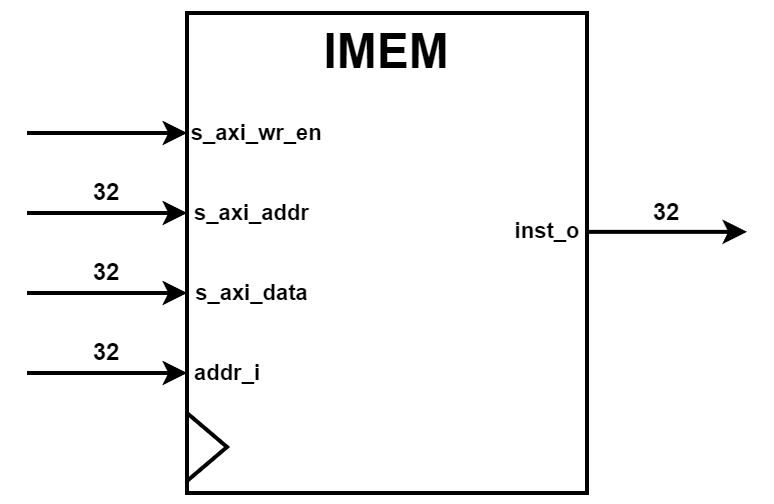

The diagram above was exported from draw.io. Its source (the exported page's mxGraphModel, read from the mxfile embedded in the PNG):
<mxGraphModel dx="600" dy="355" grid="1" gridSize="10" guides="1" tooltips="1" connect="1" arrows="1" fold="1" page="1" pageScale="1" pageWidth="1169" pageHeight="827" math="0" shadow="0">
  <root>
    <mxCell id="0" />
    <mxCell id="1" parent="0" />
    <mxCell id="nJq6ZUeE19HBMRDAFKTM-26" value="" style="rounded=0;whiteSpace=wrap;html=1;fontStyle=1;strokeWidth=2;" vertex="1" parent="1">
      <mxGeometry x="320" y="180" width="200" height="240" as="geometry" />
    </mxCell>
    <mxCell id="nJq6ZUeE19HBMRDAFKTM-27" value="&amp;nbsp; &amp;nbsp;s_axi_wr_en" style="endArrow=classic;html=1;rounded=0;labelBackgroundColor=none;fontStyle=1;strokeWidth=2;" edge="1" parent="1">
      <mxGeometry x="1" y="30" width="50" height="50" relative="1" as="geometry">
        <mxPoint x="240" y="240" as="sourcePoint" />
        <mxPoint x="320" y="240" as="targetPoint" />
        <mxPoint x="30" y="30" as="offset" />
      </mxGeometry>
    </mxCell>
    <mxCell id="nJq6ZUeE19HBMRDAFKTM-28" value="&amp;nbsp; &amp;nbsp; &amp;nbsp; &amp;nbsp; s_axi_addr" style="endArrow=classic;html=1;rounded=0;labelBackgroundColor=none;fontStyle=1;strokeWidth=2;" edge="1" parent="1">
      <mxGeometry x="1" y="20" width="50" height="50" relative="1" as="geometry">
        <mxPoint x="240" y="280" as="sourcePoint" />
        <mxPoint x="320" y="280" as="targetPoint" />
        <mxPoint x="20" y="20" as="offset" />
      </mxGeometry>
    </mxCell>
    <mxCell id="nJq6ZUeE19HBMRDAFKTM-29" value="&lt;span style=&quot;&quot;&gt;&lt;font style=&quot;font-size: 24px;&quot;&gt;IMEM&lt;/font&gt;&lt;/span&gt;" style="text;html=1;align=center;verticalAlign=middle;whiteSpace=wrap;rounded=0;fontStyle=1;strokeWidth=2;" vertex="1" parent="1">
      <mxGeometry x="320" y="180" width="200" height="40" as="geometry" />
    </mxCell>
    <mxCell id="nJq6ZUeE19HBMRDAFKTM-32" value="inst_o" style="endArrow=classic;html=1;rounded=0;fontStyle=1;strokeWidth=2;" edge="1" parent="1">
      <mxGeometry x="-1" y="-20" width="50" height="50" relative="1" as="geometry">
        <mxPoint x="520" y="289.43" as="sourcePoint" />
        <mxPoint x="600" y="289.43" as="targetPoint" />
        <mxPoint x="-20" y="-20" as="offset" />
      </mxGeometry>
    </mxCell>
    <mxCell id="nJq6ZUeE19HBMRDAFKTM-33" value="&amp;nbsp; &amp;nbsp; &amp;nbsp; &amp;nbsp; s_axi_data" style="endArrow=classic;html=1;rounded=0;labelBackgroundColor=none;fontStyle=1;strokeWidth=2;" edge="1" parent="1">
      <mxGeometry x="1" y="20" width="50" height="50" relative="1" as="geometry">
        <mxPoint x="240" y="320" as="sourcePoint" />
        <mxPoint x="320" y="320" as="targetPoint" />
        <mxPoint x="20" y="20" as="offset" />
      </mxGeometry>
    </mxCell>
    <mxCell id="nJq6ZUeE19HBMRDAFKTM-34" value="addr_i" style="endArrow=classic;html=1;rounded=0;labelBackgroundColor=none;fontStyle=1;strokeWidth=2;" edge="1" parent="1">
      <mxGeometry x="1" y="20" width="50" height="50" relative="1" as="geometry">
        <mxPoint x="240" y="360" as="sourcePoint" />
        <mxPoint x="320" y="360" as="targetPoint" />
        <mxPoint x="20" y="20" as="offset" />
      </mxGeometry>
    </mxCell>
    <mxCell id="nJq6ZUeE19HBMRDAFKTM-36" value="32" style="text;html=1;align=center;verticalAlign=middle;whiteSpace=wrap;rounded=0;fontStyle=1;strokeWidth=2;" vertex="1" parent="1">
      <mxGeometry x="540" y="270" width="40" height="20" as="geometry" />
    </mxCell>
    <mxCell id="nJq6ZUeE19HBMRDAFKTM-37" value="32" style="text;html=1;align=center;verticalAlign=middle;whiteSpace=wrap;rounded=0;fontStyle=1;strokeWidth=2;" vertex="1" parent="1">
      <mxGeometry x="260" y="260" width="40" height="20" as="geometry" />
    </mxCell>
    <mxCell id="nJq6ZUeE19HBMRDAFKTM-38" value="32" style="text;html=1;align=center;verticalAlign=middle;whiteSpace=wrap;rounded=0;fontStyle=1;strokeWidth=2;" vertex="1" parent="1">
      <mxGeometry x="260" y="300" width="40" height="20" as="geometry" />
    </mxCell>
    <mxCell id="nJq6ZUeE19HBMRDAFKTM-39" value="32" style="text;html=1;align=center;verticalAlign=middle;whiteSpace=wrap;rounded=0;fontStyle=1;strokeWidth=2;" vertex="1" parent="1">
      <mxGeometry x="260" y="340" width="40" height="20" as="geometry" />
    </mxCell>
    <mxCell id="nJq6ZUeE19HBMRDAFKTM-40" value="" style="triangle;whiteSpace=wrap;html=1;fontStyle=1;strokeWidth=2;" vertex="1" parent="1">
      <mxGeometry x="320" y="380" width="20" height="34" as="geometry" />
    </mxCell>
  </root>
</mxGraphModel>